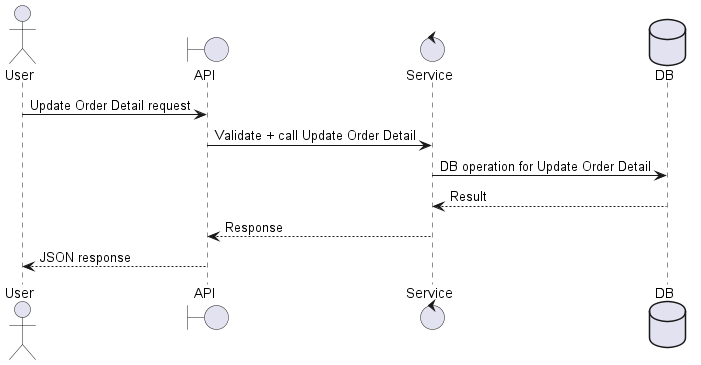

The diagram above was rendered by PlantUML. Its source (embedded in the PNG):
@startuml
actor User as A
boundary API as B
control Service as S
database DB as D

A -> B: Update Order Detail request
B -> S: Validate + call Update Order Detail
S -> D: DB operation for Update Order Detail
D --> S: Result
S --> B: Response
B --> A: JSON response
@enduml